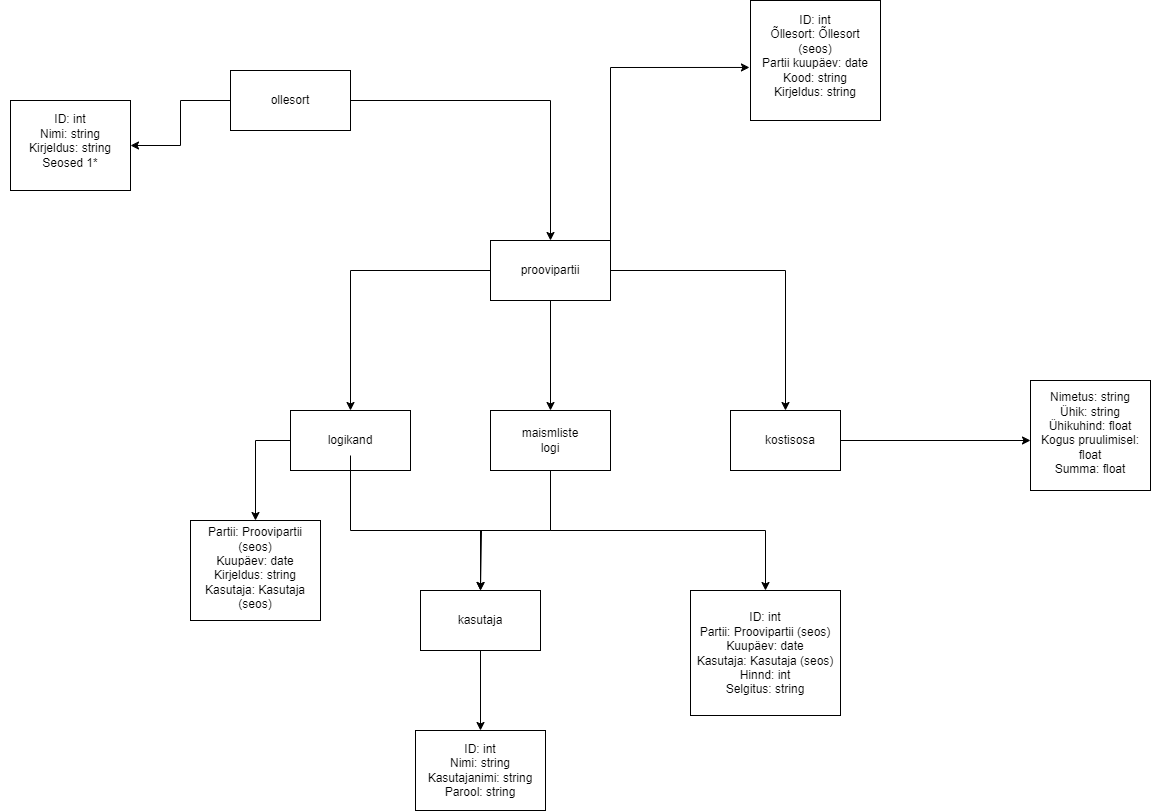

The diagram above was exported from draw.io. Its source (the exported page's mxGraphModel, read from the mxfile embedded in the PNG):
<mxGraphModel dx="2924" dy="1132" grid="1" gridSize="10" guides="1" tooltips="1" connect="1" arrows="1" fold="1" page="1" pageScale="1" pageWidth="850" pageHeight="1100" math="0" shadow="0">
  <root>
    <mxCell id="0" />
    <mxCell id="1" parent="0" />
    <mxCell id="6z9sBZm0ucea2zdIxm34-72" value="" style="rounded=0;whiteSpace=wrap;html=1;" parent="1" vertex="1">
      <mxGeometry x="890" y="460" width="120" height="110" as="geometry" />
    </mxCell>
    <mxCell id="6z9sBZm0ucea2zdIxm34-73" value="" style="rounded=0;whiteSpace=wrap;html=1;" parent="1" vertex="1">
      <mxGeometry x="275" y="810" width="130" height="80" as="geometry" />
    </mxCell>
    <mxCell id="6z9sBZm0ucea2zdIxm34-74" value="" style="rounded=0;whiteSpace=wrap;html=1;" parent="1" vertex="1">
      <mxGeometry x="550" y="670" width="150" height="125" as="geometry" />
    </mxCell>
    <mxCell id="6z9sBZm0ucea2zdIxm34-75" value="" style="rounded=0;whiteSpace=wrap;html=1;" parent="1" vertex="1">
      <mxGeometry x="610" y="80" width="130" height="120" as="geometry" />
    </mxCell>
    <mxCell id="6z9sBZm0ucea2zdIxm34-76" value="" style="rounded=0;whiteSpace=wrap;html=1;" parent="1" vertex="1">
      <mxGeometry x="50" y="600" width="130" height="100" as="geometry" />
    </mxCell>
    <mxCell id="6z9sBZm0ucea2zdIxm34-71" value="" style="rounded=0;whiteSpace=wrap;html=1;" parent="1" vertex="1">
      <mxGeometry x="-130" y="180" width="120" height="90" as="geometry" />
    </mxCell>
    <mxCell id="6z9sBZm0ucea2zdIxm34-46" style="edgeStyle=orthogonalEdgeStyle;rounded=0;orthogonalLoop=1;jettySize=auto;html=1;exitX=0.5;exitY=1;exitDx=0;exitDy=0;entryX=0.5;entryY=0;entryDx=0;entryDy=0;" parent="1" source="6z9sBZm0ucea2zdIxm34-15" target="6z9sBZm0ucea2zdIxm34-18" edge="1">
      <mxGeometry relative="1" as="geometry" />
    </mxCell>
    <mxCell id="6z9sBZm0ucea2zdIxm34-47" style="edgeStyle=orthogonalEdgeStyle;rounded=0;orthogonalLoop=1;jettySize=auto;html=1;exitX=1;exitY=0.5;exitDx=0;exitDy=0;entryX=0.5;entryY=0;entryDx=0;entryDy=0;" parent="1" source="6z9sBZm0ucea2zdIxm34-15" target="6z9sBZm0ucea2zdIxm34-23" edge="1">
      <mxGeometry relative="1" as="geometry" />
    </mxCell>
    <mxCell id="6z9sBZm0ucea2zdIxm34-48" style="edgeStyle=orthogonalEdgeStyle;rounded=0;orthogonalLoop=1;jettySize=auto;html=1;exitX=0;exitY=0.5;exitDx=0;exitDy=0;entryX=0.5;entryY=0;entryDx=0;entryDy=0;" parent="1" source="6z9sBZm0ucea2zdIxm34-15" target="6z9sBZm0ucea2zdIxm34-41" edge="1">
      <mxGeometry relative="1" as="geometry" />
    </mxCell>
    <mxCell id="6z9sBZm0ucea2zdIxm34-15" value="" style="rounded=0;whiteSpace=wrap;html=1;" parent="1" vertex="1">
      <mxGeometry x="350" y="320" width="120" height="60" as="geometry" />
    </mxCell>
    <mxCell id="6z9sBZm0ucea2zdIxm34-17" value="proovipartii" style="text;html=1;align=center;verticalAlign=middle;whiteSpace=wrap;rounded=0;" parent="1" vertex="1">
      <mxGeometry x="380" y="335" width="60" height="30" as="geometry" />
    </mxCell>
    <mxCell id="6z9sBZm0ucea2zdIxm34-49" style="edgeStyle=orthogonalEdgeStyle;rounded=0;orthogonalLoop=1;jettySize=auto;html=1;exitX=0.5;exitY=1;exitDx=0;exitDy=0;entryX=0.5;entryY=0;entryDx=0;entryDy=0;" parent="1" source="6z9sBZm0ucea2zdIxm34-18" target="6z9sBZm0ucea2zdIxm34-21" edge="1">
      <mxGeometry relative="1" as="geometry">
        <Array as="points">
          <mxPoint x="410" y="610" />
          <mxPoint x="340" y="610" />
        </Array>
      </mxGeometry>
    </mxCell>
    <mxCell id="6z9sBZm0ucea2zdIxm34-80" style="edgeStyle=orthogonalEdgeStyle;rounded=0;orthogonalLoop=1;jettySize=auto;html=1;exitX=0.5;exitY=1;exitDx=0;exitDy=0;entryX=0.5;entryY=0;entryDx=0;entryDy=0;" parent="1" source="6z9sBZm0ucea2zdIxm34-18" target="6z9sBZm0ucea2zdIxm34-74" edge="1">
      <mxGeometry relative="1" as="geometry" />
    </mxCell>
    <mxCell id="6z9sBZm0ucea2zdIxm34-18" value="" style="rounded=0;whiteSpace=wrap;html=1;" parent="1" vertex="1">
      <mxGeometry x="350" y="490" width="120" height="60" as="geometry" />
    </mxCell>
    <mxCell id="6z9sBZm0ucea2zdIxm34-19" value="maismliste logi" style="text;html=1;align=center;verticalAlign=middle;whiteSpace=wrap;rounded=0;" parent="1" vertex="1">
      <mxGeometry x="380" y="505" width="60" height="30" as="geometry" />
    </mxCell>
    <mxCell id="6z9sBZm0ucea2zdIxm34-81" style="edgeStyle=orthogonalEdgeStyle;rounded=0;orthogonalLoop=1;jettySize=auto;html=1;exitX=0.5;exitY=1;exitDx=0;exitDy=0;entryX=0.5;entryY=0;entryDx=0;entryDy=0;" parent="1" source="6z9sBZm0ucea2zdIxm34-21" target="6z9sBZm0ucea2zdIxm34-73" edge="1">
      <mxGeometry relative="1" as="geometry" />
    </mxCell>
    <mxCell id="6z9sBZm0ucea2zdIxm34-21" value="" style="rounded=0;whiteSpace=wrap;html=1;" parent="1" vertex="1">
      <mxGeometry x="280" y="670" width="120" height="60" as="geometry" />
    </mxCell>
    <mxCell id="6z9sBZm0ucea2zdIxm34-22" value="kasutaja" style="text;html=1;align=center;verticalAlign=middle;whiteSpace=wrap;rounded=0;" parent="1" vertex="1">
      <mxGeometry x="310" y="685" width="60" height="30" as="geometry" />
    </mxCell>
    <mxCell id="6z9sBZm0ucea2zdIxm34-79" style="edgeStyle=orthogonalEdgeStyle;rounded=0;orthogonalLoop=1;jettySize=auto;html=1;exitX=1;exitY=0.5;exitDx=0;exitDy=0;entryX=0;entryY=0.5;entryDx=0;entryDy=0;" parent="1" source="6z9sBZm0ucea2zdIxm34-23" target="6z9sBZm0ucea2zdIxm34-69" edge="1">
      <mxGeometry relative="1" as="geometry" />
    </mxCell>
    <mxCell id="6z9sBZm0ucea2zdIxm34-23" value="" style="rounded=0;whiteSpace=wrap;html=1;" parent="1" vertex="1">
      <mxGeometry x="590" y="490" width="110" height="60" as="geometry" />
    </mxCell>
    <mxCell id="6z9sBZm0ucea2zdIxm34-24" value="kostisosa" style="text;html=1;align=center;verticalAlign=middle;whiteSpace=wrap;rounded=0;" parent="1" vertex="1">
      <mxGeometry x="620" y="505" width="60" height="30" as="geometry" />
    </mxCell>
    <mxCell id="6z9sBZm0ucea2zdIxm34-51" style="edgeStyle=orthogonalEdgeStyle;rounded=0;orthogonalLoop=1;jettySize=auto;html=1;exitX=1;exitY=0.5;exitDx=0;exitDy=0;entryX=0.5;entryY=0;entryDx=0;entryDy=0;" parent="1" source="6z9sBZm0ucea2zdIxm34-25" target="6z9sBZm0ucea2zdIxm34-15" edge="1">
      <mxGeometry relative="1" as="geometry" />
    </mxCell>
    <mxCell id="6z9sBZm0ucea2zdIxm34-77" style="edgeStyle=orthogonalEdgeStyle;rounded=0;orthogonalLoop=1;jettySize=auto;html=1;exitX=0;exitY=0.5;exitDx=0;exitDy=0;entryX=1;entryY=0.5;entryDx=0;entryDy=0;" parent="1" source="6z9sBZm0ucea2zdIxm34-25" target="6z9sBZm0ucea2zdIxm34-71" edge="1">
      <mxGeometry relative="1" as="geometry" />
    </mxCell>
    <mxCell id="6z9sBZm0ucea2zdIxm34-25" value="" style="rounded=0;whiteSpace=wrap;html=1;" parent="1" vertex="1">
      <mxGeometry x="90" y="150" width="120" height="60" as="geometry" />
    </mxCell>
    <mxCell id="6z9sBZm0ucea2zdIxm34-26" value="ollesort" style="text;html=1;align=center;verticalAlign=middle;whiteSpace=wrap;rounded=0;" parent="1" vertex="1">
      <mxGeometry x="120" y="165" width="60" height="30" as="geometry" />
    </mxCell>
    <mxCell id="6z9sBZm0ucea2zdIxm34-82" style="edgeStyle=orthogonalEdgeStyle;rounded=0;orthogonalLoop=1;jettySize=auto;html=1;exitX=0;exitY=0.5;exitDx=0;exitDy=0;entryX=0.5;entryY=0;entryDx=0;entryDy=0;" parent="1" source="6z9sBZm0ucea2zdIxm34-41" target="6z9sBZm0ucea2zdIxm34-76" edge="1">
      <mxGeometry relative="1" as="geometry" />
    </mxCell>
    <mxCell id="6z9sBZm0ucea2zdIxm34-41" value="" style="rounded=0;whiteSpace=wrap;html=1;" parent="1" vertex="1">
      <mxGeometry x="150" y="490" width="120" height="60" as="geometry" />
    </mxCell>
    <mxCell id="6z9sBZm0ucea2zdIxm34-50" style="edgeStyle=orthogonalEdgeStyle;rounded=0;orthogonalLoop=1;jettySize=auto;html=1;" parent="1" source="6z9sBZm0ucea2zdIxm34-42" edge="1">
      <mxGeometry relative="1" as="geometry">
        <mxPoint x="340" y="670" as="targetPoint" />
        <Array as="points">
          <mxPoint x="210" y="610" />
          <mxPoint x="341" y="610" />
        </Array>
      </mxGeometry>
    </mxCell>
    <mxCell id="6z9sBZm0ucea2zdIxm34-42" value="logikand" style="text;html=1;align=center;verticalAlign=middle;whiteSpace=wrap;rounded=0;" parent="1" vertex="1">
      <mxGeometry x="180" y="505" width="60" height="30" as="geometry" />
    </mxCell>
    <mxCell id="6z9sBZm0ucea2zdIxm34-65" value="&lt;div&gt;ID: int&lt;/div&gt;&lt;div&gt;Nimi: string&lt;/div&gt;&lt;div&gt;Kirjeldus: string&lt;/div&gt;&lt;div&gt;Seosed 1*&lt;/div&gt;&lt;div&gt;&lt;br&gt;&lt;/div&gt;&lt;div&gt;&lt;br&gt;&lt;/div&gt;" style="text;html=1;align=center;verticalAlign=middle;whiteSpace=wrap;rounded=0;" parent="1" vertex="1">
      <mxGeometry x="-140" y="220" width="140" height="30" as="geometry" />
    </mxCell>
    <mxCell id="6z9sBZm0ucea2zdIxm34-66" value="&lt;div&gt;Partii: Proovipartii (seos)&lt;/div&gt;&lt;div&gt;Kuupäev: date&lt;/div&gt;&lt;div&gt;Kirjeldus: string&lt;/div&gt;&lt;div&gt;Kasutaja: Kasutaja (seos)&lt;/div&gt;&lt;div&gt;&lt;br&gt;&lt;/div&gt;" style="text;html=1;align=center;verticalAlign=middle;whiteSpace=wrap;rounded=0;" parent="1" vertex="1">
      <mxGeometry x="60" y="640" width="110" height="30" as="geometry" />
    </mxCell>
    <mxCell id="6z9sBZm0ucea2zdIxm34-67" value="&lt;div&gt;ID: int&lt;/div&gt;&lt;div&gt;Nimi: string&lt;/div&gt;&lt;div&gt;Kasutajanimi: string&lt;/div&gt;&lt;div&gt;Parool: string&lt;/div&gt;" style="text;html=1;align=center;verticalAlign=middle;whiteSpace=wrap;rounded=0;" parent="1" vertex="1">
      <mxGeometry x="260" y="835" width="160" height="30" as="geometry" />
    </mxCell>
    <mxCell id="6z9sBZm0ucea2zdIxm34-68" value="ID: int&#10;Partii: Proovipartii (seos)&#10;Kuupäev: date&#10;Kasutaja: Kasutaja (seos)&#10;Hinnd: int&#10;Selgitus: string" style="text;html=1;align=center;verticalAlign=middle;whiteSpace=wrap;rounded=0;" parent="1" vertex="1">
      <mxGeometry x="550" y="717.5" width="150" height="30" as="geometry" />
    </mxCell>
    <mxCell id="6z9sBZm0ucea2zdIxm34-69" value="&lt;div&gt;Nimetus: string&lt;/div&gt;&lt;div&gt;Ühik: string&lt;/div&gt;&lt;div&gt;Ühikuhind: float&lt;/div&gt;&lt;div&gt;Kogus pruulimisel: float&lt;/div&gt;&lt;div&gt;Summa: float&lt;/div&gt;&lt;div&gt;&lt;br&gt;&lt;/div&gt;" style="text;html=1;align=center;verticalAlign=middle;whiteSpace=wrap;rounded=0;" parent="1" vertex="1">
      <mxGeometry x="890" y="510" width="120" height="20" as="geometry" />
    </mxCell>
    <mxCell id="6z9sBZm0ucea2zdIxm34-70" value="&lt;div&gt;ID: int&lt;/div&gt;&lt;div&gt;Õllesort: Õllesort (seos)&lt;/div&gt;&lt;div&gt;Partii kuupäev: date&lt;/div&gt;&lt;div&gt;Kood: string&lt;/div&gt;&lt;div&gt;Kirjeldus: string&lt;/div&gt;&lt;div&gt;&lt;br&gt;&lt;/div&gt;&lt;div&gt;&lt;br&gt;&lt;/div&gt;" style="text;html=1;align=center;verticalAlign=middle;whiteSpace=wrap;rounded=0;" parent="1" vertex="1">
      <mxGeometry x="620" y="135" width="110" height="30" as="geometry" />
    </mxCell>
    <mxCell id="6z9sBZm0ucea2zdIxm34-78" style="edgeStyle=orthogonalEdgeStyle;rounded=0;orthogonalLoop=1;jettySize=auto;html=1;exitX=1;exitY=0;exitDx=0;exitDy=0;entryX=-0.008;entryY=0.558;entryDx=0;entryDy=0;entryPerimeter=0;" parent="1" source="6z9sBZm0ucea2zdIxm34-15" target="6z9sBZm0ucea2zdIxm34-75" edge="1">
      <mxGeometry relative="1" as="geometry" />
    </mxCell>
  </root>
</mxGraphModel>